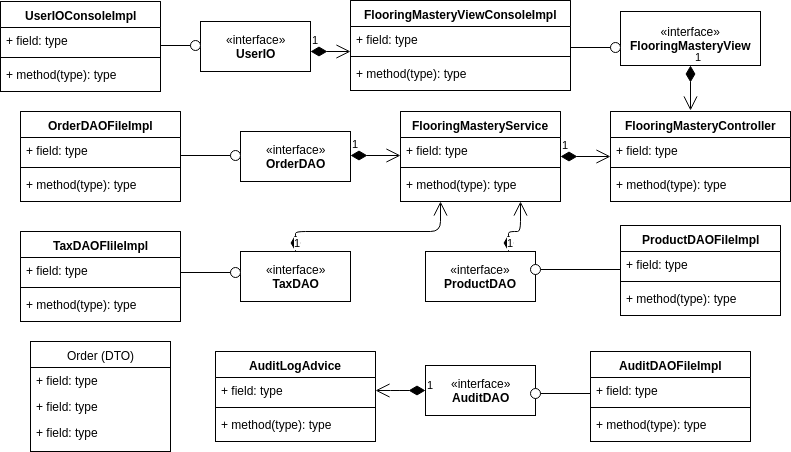

The diagram above was exported from draw.io. Its source (the exported page's mxGraphModel, read from the mxfile embedded in the PNG):
<mxGraphModel dx="835" dy="403" grid="1" gridSize="10" guides="1" tooltips="1" connect="1" arrows="1" fold="1" page="1" pageScale="1" pageWidth="850" pageHeight="1100" background="#ffffff" math="0" shadow="0">
  <root>
    <mxCell id="0" />
    <mxCell id="1" parent="0" />
    <mxCell id="2" value="UserIOConsoleImpl" style="swimlane;html=1;fontStyle=1;align=center;verticalAlign=top;childLayout=stackLayout;horizontal=1;startSize=26;horizontalStack=0;resizeParent=1;resizeLast=0;collapsible=1;marginBottom=0;swimlaneFillColor=#ffffff;" vertex="1" parent="1">
      <mxGeometry x="10" y="10" width="160" height="90" as="geometry" />
    </mxCell>
    <mxCell id="3" value="+ field: type" style="text;html=1;strokeColor=none;fillColor=none;align=left;verticalAlign=top;spacingLeft=4;spacingRight=4;whiteSpace=wrap;overflow=hidden;rotatable=0;points=[[0,0.5],[1,0.5]];portConstraint=eastwest;" vertex="1" parent="2">
      <mxGeometry y="26" width="160" height="26" as="geometry" />
    </mxCell>
    <mxCell id="4" value="" style="line;html=1;strokeWidth=1;fillColor=none;align=left;verticalAlign=middle;spacingTop=-1;spacingLeft=3;spacingRight=3;rotatable=0;labelPosition=right;points=[];portConstraint=eastwest;" vertex="1" parent="2">
      <mxGeometry y="52" width="160" height="8" as="geometry" />
    </mxCell>
    <mxCell id="5" value="+ method(type): type" style="text;html=1;strokeColor=none;fillColor=none;align=left;verticalAlign=top;spacingLeft=4;spacingRight=4;whiteSpace=wrap;overflow=hidden;rotatable=0;points=[[0,0.5],[1,0.5]];portConstraint=eastwest;" vertex="1" parent="2">
      <mxGeometry y="60" width="160" height="26" as="geometry" />
    </mxCell>
    <mxCell id="6" value="«interface»&lt;br&gt;&lt;b&gt;UserIO&lt;/b&gt;" style="html=1;" vertex="1" parent="1">
      <mxGeometry x="210" y="30" width="110" height="50" as="geometry" />
    </mxCell>
    <mxCell id="9" value="" style="shape=lollipop;direction=south;html=1;" vertex="1" parent="1">
      <mxGeometry x="170" y="49" width="40" height="10" as="geometry" />
    </mxCell>
    <mxCell id="10" value="FlooringMasteryViewConsoleImpl" style="swimlane;html=1;fontStyle=1;align=center;verticalAlign=top;childLayout=stackLayout;horizontal=1;startSize=26;horizontalStack=0;resizeParent=1;resizeLast=0;collapsible=1;marginBottom=0;swimlaneFillColor=#ffffff;" vertex="1" parent="1">
      <mxGeometry x="360" y="9" width="220" height="90" as="geometry" />
    </mxCell>
    <mxCell id="11" value="+ field: type" style="text;html=1;strokeColor=none;fillColor=none;align=left;verticalAlign=top;spacingLeft=4;spacingRight=4;whiteSpace=wrap;overflow=hidden;rotatable=0;points=[[0,0.5],[1,0.5]];portConstraint=eastwest;" vertex="1" parent="10">
      <mxGeometry y="26" width="220" height="26" as="geometry" />
    </mxCell>
    <mxCell id="12" value="" style="line;html=1;strokeWidth=1;fillColor=none;align=left;verticalAlign=middle;spacingTop=-1;spacingLeft=3;spacingRight=3;rotatable=0;labelPosition=right;points=[];portConstraint=eastwest;" vertex="1" parent="10">
      <mxGeometry y="52" width="220" height="8" as="geometry" />
    </mxCell>
    <mxCell id="13" value="+ method(type): type" style="text;html=1;strokeColor=none;fillColor=none;align=left;verticalAlign=top;spacingLeft=4;spacingRight=4;whiteSpace=wrap;overflow=hidden;rotatable=0;points=[[0,0.5],[1,0.5]];portConstraint=eastwest;" vertex="1" parent="10">
      <mxGeometry y="60" width="220" height="26" as="geometry" />
    </mxCell>
    <mxCell id="14" value="1" style="endArrow=open;html=1;endSize=12;startArrow=diamondThin;startSize=14;startFill=1;edgeStyle=orthogonalEdgeStyle;align=left;verticalAlign=bottom;" edge="1" parent="1">
      <mxGeometry x="-1" y="3" relative="1" as="geometry">
        <mxPoint x="320" y="60" as="sourcePoint" />
        <mxPoint x="360" y="60" as="targetPoint" />
      </mxGeometry>
    </mxCell>
    <mxCell id="15" value="«interface»&lt;br&gt;&lt;b&gt;FlooringMasteryView&lt;/b&gt;" style="html=1;" vertex="1" parent="1">
      <mxGeometry x="630" y="20" width="140" height="54" as="geometry" />
    </mxCell>
    <mxCell id="16" value="" style="shape=lollipop;direction=south;html=1;" vertex="1" parent="1">
      <mxGeometry x="580" y="51" width="50" height="10" as="geometry" />
    </mxCell>
    <mxCell id="17" value="FlooringMasteryController" style="swimlane;html=1;fontStyle=1;align=center;verticalAlign=top;childLayout=stackLayout;horizontal=1;startSize=26;horizontalStack=0;resizeParent=1;resizeLast=0;collapsible=1;marginBottom=0;swimlaneFillColor=#ffffff;" vertex="1" parent="1">
      <mxGeometry x="620" y="120" width="180" height="90" as="geometry" />
    </mxCell>
    <mxCell id="18" value="+ field: type" style="text;html=1;strokeColor=none;fillColor=none;align=left;verticalAlign=top;spacingLeft=4;spacingRight=4;whiteSpace=wrap;overflow=hidden;rotatable=0;points=[[0,0.5],[1,0.5]];portConstraint=eastwest;" vertex="1" parent="17">
      <mxGeometry y="26" width="180" height="26" as="geometry" />
    </mxCell>
    <mxCell id="27" value="1" style="endArrow=open;html=1;endSize=12;startArrow=diamondThin;startSize=14;startFill=1;edgeStyle=orthogonalEdgeStyle;align=left;verticalAlign=bottom;" edge="1" parent="17">
      <mxGeometry x="-1" y="3" relative="1" as="geometry">
        <mxPoint x="-50" y="45" as="sourcePoint" />
        <mxPoint y="45" as="targetPoint" />
      </mxGeometry>
    </mxCell>
    <mxCell id="19" value="" style="line;html=1;strokeWidth=1;fillColor=none;align=left;verticalAlign=middle;spacingTop=-1;spacingLeft=3;spacingRight=3;rotatable=0;labelPosition=right;points=[];portConstraint=eastwest;" vertex="1" parent="17">
      <mxGeometry y="52" width="180" height="8" as="geometry" />
    </mxCell>
    <mxCell id="20" value="+ method(type): type" style="text;html=1;strokeColor=none;fillColor=none;align=left;verticalAlign=top;spacingLeft=4;spacingRight=4;whiteSpace=wrap;overflow=hidden;rotatable=0;points=[[0,0.5],[1,0.5]];portConstraint=eastwest;" vertex="1" parent="17">
      <mxGeometry y="60" width="180" height="26" as="geometry" />
    </mxCell>
    <mxCell id="21" value="1" style="endArrow=open;html=1;endSize=12;startArrow=diamondThin;startSize=14;startFill=1;edgeStyle=orthogonalEdgeStyle;align=left;verticalAlign=bottom;entryX=0.444;entryY=-0.011;entryPerimeter=0;" edge="1" parent="1" target="17">
      <mxGeometry x="-1" y="3" relative="1" as="geometry">
        <mxPoint x="700" y="74" as="sourcePoint" />
        <mxPoint x="750" y="74" as="targetPoint" />
        <Array as="points" />
      </mxGeometry>
    </mxCell>
    <mxCell id="22" value="FlooringMasteryService" style="swimlane;html=1;fontStyle=1;align=center;verticalAlign=top;childLayout=stackLayout;horizontal=1;startSize=26;horizontalStack=0;resizeParent=1;resizeLast=0;collapsible=1;marginBottom=0;swimlaneFillColor=#ffffff;" vertex="1" parent="1">
      <mxGeometry x="410" y="120" width="160" height="90" as="geometry" />
    </mxCell>
    <mxCell id="23" value="+ field: type" style="text;html=1;strokeColor=none;fillColor=none;align=left;verticalAlign=top;spacingLeft=4;spacingRight=4;whiteSpace=wrap;overflow=hidden;rotatable=0;points=[[0,0.5],[1,0.5]];portConstraint=eastwest;" vertex="1" parent="22">
      <mxGeometry y="26" width="160" height="26" as="geometry" />
    </mxCell>
    <mxCell id="35" value="1" style="endArrow=open;html=1;endSize=12;startArrow=diamondThin;startSize=14;startFill=1;edgeStyle=orthogonalEdgeStyle;align=left;verticalAlign=bottom;" edge="1" parent="22">
      <mxGeometry x="-1" y="3" relative="1" as="geometry">
        <mxPoint x="-50" y="44" as="sourcePoint" />
        <mxPoint y="44" as="targetPoint" />
      </mxGeometry>
    </mxCell>
    <mxCell id="24" value="" style="line;html=1;strokeWidth=1;fillColor=none;align=left;verticalAlign=middle;spacingTop=-1;spacingLeft=3;spacingRight=3;rotatable=0;labelPosition=right;points=[];portConstraint=eastwest;" vertex="1" parent="22">
      <mxGeometry y="52" width="160" height="8" as="geometry" />
    </mxCell>
    <mxCell id="25" value="+ method(type): type" style="text;html=1;strokeColor=none;fillColor=none;align=left;verticalAlign=top;spacingLeft=4;spacingRight=4;whiteSpace=wrap;overflow=hidden;rotatable=0;points=[[0,0.5],[1,0.5]];portConstraint=eastwest;" vertex="1" parent="22">
      <mxGeometry y="60" width="160" height="26" as="geometry" />
    </mxCell>
    <mxCell id="28" value="«interface»&lt;br&gt;&lt;b&gt;OrderDAO&lt;/b&gt;" style="html=1;" vertex="1" parent="1">
      <mxGeometry x="250" y="140" width="110" height="50" as="geometry" />
    </mxCell>
    <mxCell id="29" value="«interface»&lt;br&gt;&lt;b&gt;ProductDAO&lt;/b&gt;" style="html=1;" vertex="1" parent="1">
      <mxGeometry x="435" y="260" width="110" height="50" as="geometry" />
    </mxCell>
    <mxCell id="30" value="«interface»&lt;br&gt;&lt;b&gt;TaxDAO&lt;/b&gt;" style="html=1;" vertex="1" parent="1">
      <mxGeometry x="250" y="260" width="110" height="50" as="geometry" />
    </mxCell>
    <mxCell id="36" value="1" style="endArrow=open;html=1;endSize=12;startArrow=diamondThin;startSize=14;startFill=1;edgeStyle=orthogonalEdgeStyle;align=left;verticalAlign=bottom;exitX=0.5;exitY=0;entryX=0.25;entryY=1;" edge="1" parent="1" source="30" target="22">
      <mxGeometry x="-1" y="3" relative="1" as="geometry">
        <mxPoint x="70" y="220" as="sourcePoint" />
        <mxPoint x="190" y="220" as="targetPoint" />
        <Array as="points">
          <mxPoint x="305" y="240" />
          <mxPoint x="450" y="240" />
        </Array>
      </mxGeometry>
    </mxCell>
    <mxCell id="37" value="1" style="endArrow=open;html=1;endSize=12;startArrow=diamondThin;startSize=14;startFill=1;edgeStyle=orthogonalEdgeStyle;align=left;verticalAlign=bottom;exitX=0.75;exitY=0;entryX=0.75;entryY=1;" edge="1" parent="1" source="29" target="22">
      <mxGeometry x="-1" y="3" relative="1" as="geometry">
        <mxPoint x="520" y="220" as="sourcePoint" />
        <mxPoint x="610" y="220" as="targetPoint" />
        <Array as="points">
          <mxPoint x="518" y="240" />
          <mxPoint x="530" y="240" />
        </Array>
      </mxGeometry>
    </mxCell>
    <mxCell id="38" value="OrderDAOFileImpl" style="swimlane;html=1;fontStyle=1;align=center;verticalAlign=top;childLayout=stackLayout;horizontal=1;startSize=26;horizontalStack=0;resizeParent=1;resizeLast=0;collapsible=1;marginBottom=0;swimlaneFillColor=#ffffff;" vertex="1" parent="1">
      <mxGeometry x="30" y="120" width="160" height="90" as="geometry" />
    </mxCell>
    <mxCell id="39" value="+ field: type" style="text;html=1;strokeColor=none;fillColor=none;align=left;verticalAlign=top;spacingLeft=4;spacingRight=4;whiteSpace=wrap;overflow=hidden;rotatable=0;points=[[0,0.5],[1,0.5]];portConstraint=eastwest;" vertex="1" parent="38">
      <mxGeometry y="26" width="160" height="26" as="geometry" />
    </mxCell>
    <mxCell id="40" value="" style="line;html=1;strokeWidth=1;fillColor=none;align=left;verticalAlign=middle;spacingTop=-1;spacingLeft=3;spacingRight=3;rotatable=0;labelPosition=right;points=[];portConstraint=eastwest;" vertex="1" parent="38">
      <mxGeometry y="52" width="160" height="8" as="geometry" />
    </mxCell>
    <mxCell id="41" value="+ method(type): type" style="text;html=1;strokeColor=none;fillColor=none;align=left;verticalAlign=top;spacingLeft=4;spacingRight=4;whiteSpace=wrap;overflow=hidden;rotatable=0;points=[[0,0.5],[1,0.5]];portConstraint=eastwest;" vertex="1" parent="38">
      <mxGeometry y="60" width="160" height="26" as="geometry" />
    </mxCell>
    <mxCell id="42" value="TaxDAOFIileImpl" style="swimlane;html=1;fontStyle=1;align=center;verticalAlign=top;childLayout=stackLayout;horizontal=1;startSize=26;horizontalStack=0;resizeParent=1;resizeLast=0;collapsible=1;marginBottom=0;swimlaneFillColor=#ffffff;" vertex="1" parent="1">
      <mxGeometry x="30" y="240" width="160" height="90" as="geometry" />
    </mxCell>
    <mxCell id="43" value="+ field: type" style="text;html=1;strokeColor=none;fillColor=none;align=left;verticalAlign=top;spacingLeft=4;spacingRight=4;whiteSpace=wrap;overflow=hidden;rotatable=0;points=[[0,0.5],[1,0.5]];portConstraint=eastwest;" vertex="1" parent="42">
      <mxGeometry y="26" width="160" height="26" as="geometry" />
    </mxCell>
    <mxCell id="44" value="" style="line;html=1;strokeWidth=1;fillColor=none;align=left;verticalAlign=middle;spacingTop=-1;spacingLeft=3;spacingRight=3;rotatable=0;labelPosition=right;points=[];portConstraint=eastwest;" vertex="1" parent="42">
      <mxGeometry y="52" width="160" height="8" as="geometry" />
    </mxCell>
    <mxCell id="45" value="+ method(type): type" style="text;html=1;strokeColor=none;fillColor=none;align=left;verticalAlign=top;spacingLeft=4;spacingRight=4;whiteSpace=wrap;overflow=hidden;rotatable=0;points=[[0,0.5],[1,0.5]];portConstraint=eastwest;" vertex="1" parent="42">
      <mxGeometry y="60" width="160" height="26" as="geometry" />
    </mxCell>
    <mxCell id="46" value="ProductDAOFileImpl" style="swimlane;html=1;fontStyle=1;align=center;verticalAlign=top;childLayout=stackLayout;horizontal=1;startSize=26;horizontalStack=0;resizeParent=1;resizeLast=0;collapsible=1;marginBottom=0;swimlaneFillColor=#ffffff;" vertex="1" parent="1">
      <mxGeometry x="630" y="234" width="160" height="90" as="geometry" />
    </mxCell>
    <mxCell id="47" value="+ field: type" style="text;html=1;strokeColor=none;fillColor=none;align=left;verticalAlign=top;spacingLeft=4;spacingRight=4;whiteSpace=wrap;overflow=hidden;rotatable=0;points=[[0,0.5],[1,0.5]];portConstraint=eastwest;" vertex="1" parent="46">
      <mxGeometry y="26" width="160" height="26" as="geometry" />
    </mxCell>
    <mxCell id="48" value="" style="line;html=1;strokeWidth=1;fillColor=none;align=left;verticalAlign=middle;spacingTop=-1;spacingLeft=3;spacingRight=3;rotatable=0;labelPosition=right;points=[];portConstraint=eastwest;" vertex="1" parent="46">
      <mxGeometry y="52" width="160" height="8" as="geometry" />
    </mxCell>
    <mxCell id="49" value="+ method(type): type" style="text;html=1;strokeColor=none;fillColor=none;align=left;verticalAlign=top;spacingLeft=4;spacingRight=4;whiteSpace=wrap;overflow=hidden;rotatable=0;points=[[0,0.5],[1,0.5]];portConstraint=eastwest;" vertex="1" parent="46">
      <mxGeometry y="60" width="160" height="26" as="geometry" />
    </mxCell>
    <mxCell id="50" value="" style="shape=lollipop;direction=south;html=1;" vertex="1" parent="1">
      <mxGeometry x="190" y="159" width="60" height="10" as="geometry" />
    </mxCell>
    <mxCell id="51" value="" style="shape=lollipop;direction=south;html=1;" vertex="1" parent="1">
      <mxGeometry x="190" y="276" width="60" height="10" as="geometry" />
    </mxCell>
    <mxCell id="52" value="" style="shape=lollipop;direction=south;html=1;rotation=180;" vertex="1" parent="1">
      <mxGeometry x="540" y="273" width="90" height="10" as="geometry" />
    </mxCell>
    <mxCell id="53" value="Order (DTO)" style="swimlane;html=1;fontStyle=0;childLayout=stackLayout;horizontal=1;startSize=26;fillColor=none;horizontalStack=0;resizeParent=1;resizeLast=0;collapsible=1;marginBottom=0;swimlaneFillColor=#ffffff;" vertex="1" parent="1">
      <mxGeometry x="40" y="350" width="140" height="110" as="geometry" />
    </mxCell>
    <mxCell id="54" value="+ field: type" style="text;html=1;strokeColor=none;fillColor=none;align=left;verticalAlign=top;spacingLeft=4;spacingRight=4;whiteSpace=wrap;overflow=hidden;rotatable=0;points=[[0,0.5],[1,0.5]];portConstraint=eastwest;" vertex="1" parent="53">
      <mxGeometry y="26" width="140" height="26" as="geometry" />
    </mxCell>
    <mxCell id="55" value="+ field: type" style="text;html=1;strokeColor=none;fillColor=none;align=left;verticalAlign=top;spacingLeft=4;spacingRight=4;whiteSpace=wrap;overflow=hidden;rotatable=0;points=[[0,0.5],[1,0.5]];portConstraint=eastwest;" vertex="1" parent="53">
      <mxGeometry y="52" width="140" height="26" as="geometry" />
    </mxCell>
    <mxCell id="56" value="+ field: type" style="text;html=1;strokeColor=none;fillColor=none;align=left;verticalAlign=top;spacingLeft=4;spacingRight=4;whiteSpace=wrap;overflow=hidden;rotatable=0;points=[[0,0.5],[1,0.5]];portConstraint=eastwest;" vertex="1" parent="53">
      <mxGeometry y="78" width="140" height="26" as="geometry" />
    </mxCell>
    <mxCell id="57" value="AuditLogAdvice" style="swimlane;html=1;fontStyle=1;align=center;verticalAlign=top;childLayout=stackLayout;horizontal=1;startSize=26;horizontalStack=0;resizeParent=1;resizeLast=0;collapsible=1;marginBottom=0;swimlaneFillColor=#ffffff;" vertex="1" parent="1">
      <mxGeometry x="225" y="360" width="160" height="90" as="geometry" />
    </mxCell>
    <mxCell id="58" value="+ field: type" style="text;html=1;strokeColor=none;fillColor=none;align=left;verticalAlign=top;spacingLeft=4;spacingRight=4;whiteSpace=wrap;overflow=hidden;rotatable=0;points=[[0,0.5],[1,0.5]];portConstraint=eastwest;" vertex="1" parent="57">
      <mxGeometry y="26" width="160" height="26" as="geometry" />
    </mxCell>
    <mxCell id="59" value="" style="line;html=1;strokeWidth=1;fillColor=none;align=left;verticalAlign=middle;spacingTop=-1;spacingLeft=3;spacingRight=3;rotatable=0;labelPosition=right;points=[];portConstraint=eastwest;" vertex="1" parent="57">
      <mxGeometry y="52" width="160" height="8" as="geometry" />
    </mxCell>
    <mxCell id="60" value="+ method(type): type" style="text;html=1;strokeColor=none;fillColor=none;align=left;verticalAlign=top;spacingLeft=4;spacingRight=4;whiteSpace=wrap;overflow=hidden;rotatable=0;points=[[0,0.5],[1,0.5]];portConstraint=eastwest;" vertex="1" parent="57">
      <mxGeometry y="60" width="160" height="26" as="geometry" />
    </mxCell>
    <mxCell id="61" value="«interface»&lt;br&gt;&lt;b&gt;AuditDAO&lt;/b&gt;" style="html=1;" vertex="1" parent="1">
      <mxGeometry x="435" y="374" width="110" height="50" as="geometry" />
    </mxCell>
    <mxCell id="62" value="AuditDAOFileImpl" style="swimlane;html=1;fontStyle=1;align=center;verticalAlign=top;childLayout=stackLayout;horizontal=1;startSize=26;horizontalStack=0;resizeParent=1;resizeLast=0;collapsible=1;marginBottom=0;swimlaneFillColor=#ffffff;" vertex="1" parent="1">
      <mxGeometry x="600" y="360" width="160" height="90" as="geometry" />
    </mxCell>
    <mxCell id="63" value="+ field: type" style="text;html=1;strokeColor=none;fillColor=none;align=left;verticalAlign=top;spacingLeft=4;spacingRight=4;whiteSpace=wrap;overflow=hidden;rotatable=0;points=[[0,0.5],[1,0.5]];portConstraint=eastwest;" vertex="1" parent="62">
      <mxGeometry y="26" width="160" height="26" as="geometry" />
    </mxCell>
    <mxCell id="64" value="" style="line;html=1;strokeWidth=1;fillColor=none;align=left;verticalAlign=middle;spacingTop=-1;spacingLeft=3;spacingRight=3;rotatable=0;labelPosition=right;points=[];portConstraint=eastwest;" vertex="1" parent="62">
      <mxGeometry y="52" width="160" height="8" as="geometry" />
    </mxCell>
    <mxCell id="65" value="+ method(type): type" style="text;html=1;strokeColor=none;fillColor=none;align=left;verticalAlign=top;spacingLeft=4;spacingRight=4;whiteSpace=wrap;overflow=hidden;rotatable=0;points=[[0,0.5],[1,0.5]];portConstraint=eastwest;" vertex="1" parent="62">
      <mxGeometry y="60" width="160" height="26" as="geometry" />
    </mxCell>
    <mxCell id="66" value="" style="shape=lollipop;direction=south;html=1;rotation=180;" vertex="1" parent="1">
      <mxGeometry x="540" y="397" width="60" height="10" as="geometry" />
    </mxCell>
    <mxCell id="67" value="1" style="endArrow=open;html=1;endSize=12;startArrow=diamondThin;startSize=14;startFill=1;edgeStyle=orthogonalEdgeStyle;align=left;verticalAlign=bottom;entryX=1;entryY=0.5;exitX=0;exitY=0.5;" edge="1" parent="1" source="61" target="58">
      <mxGeometry x="-1" y="3" relative="1" as="geometry">
        <mxPoint x="10" y="480" as="sourcePoint" />
        <mxPoint x="170" y="480" as="targetPoint" />
        <Array as="points">
          <mxPoint x="410" y="399" />
          <mxPoint x="410" y="399" />
        </Array>
      </mxGeometry>
    </mxCell>
  </root>
</mxGraphModel>